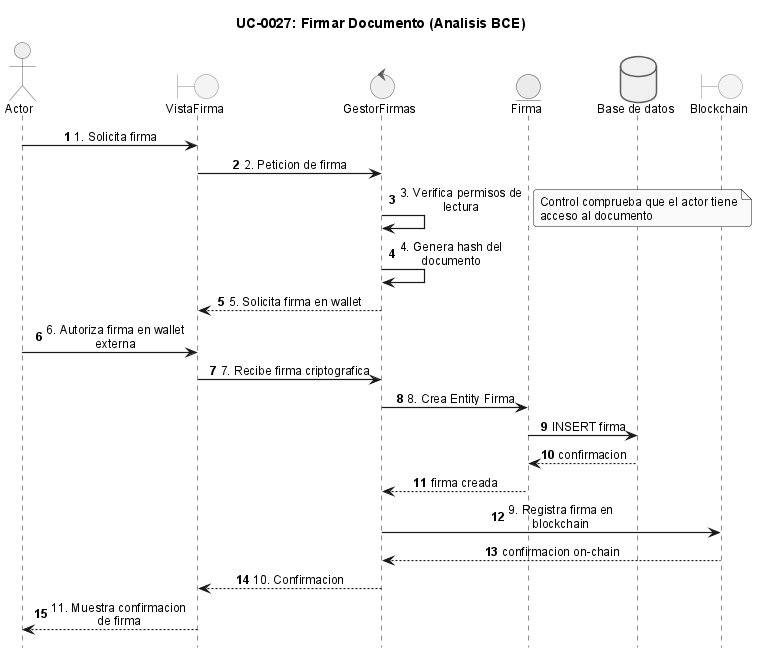

The diagram above was rendered by PlantUML. Its source (embedded in the PNG):
@startuml
!include _sequence-bce-style.puml

title UC-0027: Firmar Documento (Analisis BCE)

actor Actor
boundary "VistaFirma" as BF
control "GestorFirmas" as CF
entity "Firma" as EF

database "Base de datos" as DB
boundary "Blockchain" as BC

Actor -> BF : 1. Solicita firma
BF -> CF : 2. Peticion de firma
CF -> CF : 3. Verifica permisos de lectura
note right : Control comprueba que el actor tiene acceso al documento

CF -> CF : 4. Genera hash del documento
CF --> BF : 5. Solicita firma en wallet
Actor -> BF : 6. Autoriza firma en wallet externa
BF -> CF : 7. Recibe firma criptografica

CF -> EF : 8. Crea Entity Firma
EF -> DB : INSERT firma
DB --> EF : confirmacion
EF --> CF : firma creada

CF -> BC : 9. Registra firma en blockchain
BC --> CF : confirmacion on-chain

CF --> BF : 10. Confirmacion
BF --> Actor : 11. Muestra confirmacion de firma

@enduml